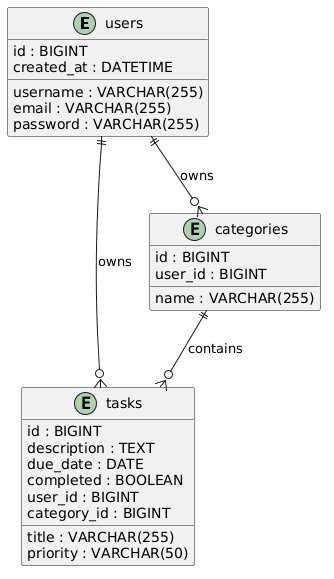

The diagram above was rendered by PlantUML. Its source (embedded in the PNG):
@startuml
entity "users" as users {
    id : BIGINT
    username : VARCHAR(255)
    email : VARCHAR(255)
    password : VARCHAR(255)
    created_at : DATETIME
}

entity "tasks" as tasks {
    id : BIGINT
    title : VARCHAR(255)
    description : TEXT
    due_date : DATE
    priority : VARCHAR(50)
    completed : BOOLEAN
    user_id : BIGINT
    category_id : BIGINT
}

entity "categories" as categories {
    id : BIGINT
    name : VARCHAR(255)
    user_id : BIGINT
}

users ||--o{ tasks : owns
users ||--o{ categories : owns
categories ||--o{ tasks : contains

@enduml